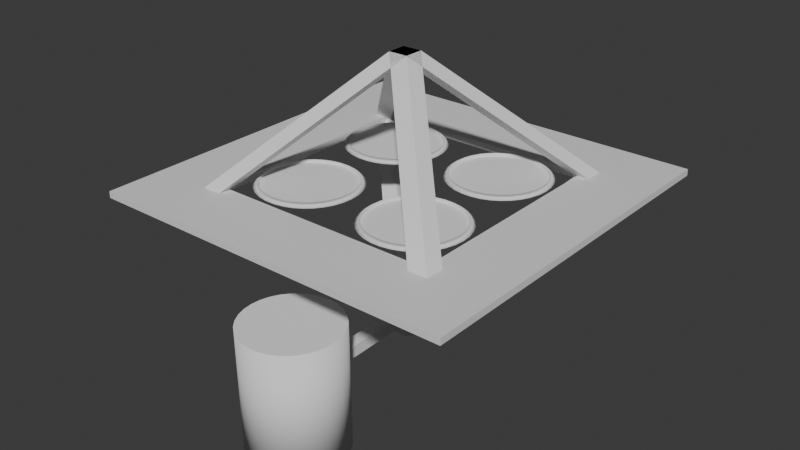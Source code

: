 # Source: square_drone.blend  (saved by Blender 4.5.88; exported with 4.5.12 LTS)
import bpy
from mathutils import Matrix  # noqa: F401  (used for matrix-valued properties, if any)

bpy.ops.wm.read_factory_settings(use_empty=True)
scene = bpy.context.scene
scene.name = 'Scene'

# ---- collections
col_collection = bpy.data.collections.new('Collection'); scene.collection.children.link(col_collection)
col_utils = bpy.data.collections.new('Utils'); scene.collection.children.link(col_utils)
col_utils.hide_render = True

# ---- materials (node trees are filled in below, after node groups)
mat_material = bpy.data.materials.new('Material')
mat_material.alpha_threshold = 0.0
mat_material.roughness = 0.5
mat_material.line_color = (0.0, 0.0, 0.0, 1.0)

# ---- node groups
ng_smooth_by_angle = bpy.data.node_groups.new('Smooth by Angle', 'GeometryNodeTree')
_s = ng_smooth_by_angle.interface.new_socket(name='Mesh', in_out='OUTPUT', socket_type='NodeSocketGeometry')
_s = ng_smooth_by_angle.interface.new_socket(name='Mesh', in_out='INPUT', socket_type='NodeSocketGeometry')
_s = ng_smooth_by_angle.interface.new_socket(name='Angle', in_out='INPUT', socket_type='NodeSocketFloat')
_s.subtype = 'ANGLE'
_s.default_value = 0.5236
_s.min_value = 0.0
_s.max_value = 3.142
_s.description = 'Maximum face angle for smooth edges'
_s = ng_smooth_by_angle.interface.new_socket(name='Ignore Sharpness', in_out='INPUT', socket_type='NodeSocketBool')
_s.force_non_field = True
ng_smooth_by_angle.description = 'Set the sharpness of mesh edges based on the angle between the neighboring faces'
ng_smooth_by_angle.is_modifier = True
_N = ng_smooth_by_angle.nodes; _L = ng_smooth_by_angle.links
n0 = _N.new('GeometryNodeSetShadeSmooth'); n0.name = 'Set Shade Smooth'; n0.location = (120, -80)
n0.domain = 'EDGE'
n1 = _N.new('GeometryNodeSetShadeSmooth'); n1.name = 'Set Shade Smooth.001'; n1.location = (300, -80)
n2 = _N.new('NodeGroupOutput'); n2.name = 'Group Output'; n2.location = (480, -80)
n3 = _N.new('GeometryNodeInputMeshEdgeAngle'); n3.name = 'Edge Angle'; n3.location = (-440, -240)
n4 = _N.new('NodeGroupInput'); n4.name = 'Group Input'; n4.location = (-80, -80)
n5 = _N.new('GeometryNodeInputEdgeSmooth'); n5.name = 'Is Edge Smooth'; n5.location = (-260, -120)
n6 = _N.new('GeometryNodeInputShadeSmooth'); n6.name = 'Is Shade Smooth'; n6.location = (-440, -397)
n7 = _N.new('FunctionNodeCompare'); n7.name = 'Compare'; n7.location = (-260, -260)
n7.operation = 'LESS_EQUAL'
n7.inputs[6].default_value = (0.0, 0.0, 0.0, 0.0)
n7.inputs[7].default_value = (0.0, 0.0, 0.0, 0.0)
n8 = _N.new('FunctionNodeBooleanMath'); n8.name = 'Boolean Math.001'; n8.location = (-80, -260)
n9 = _N.new('NodeGroupInput'); n9.name = 'Group Input.001'; n9.location = (-440, -329)
n10 = _N.new('NodeGroupInput'); n10.name = 'Group Input.002'; n10.location = (-259, -189)
n11 = _N.new('FunctionNodeBooleanMath'); n11.name = 'Boolean Math'; n11.location = (-80, -149)
n11.operation = 'OR'
n12 = _N.new('FunctionNodeBooleanMath'); n12.name = 'Boolean Math.002'; n12.location = (-260, -380)
n12.operation = 'OR'
n13 = _N.new('NodeGroupInput'); n13.name = 'Group Input.003'; n13.location = (-440, -460)
_L.new(n3.outputs[0], n7.inputs[0])
_L.new(n1.outputs[0], n2.inputs[0])
_L.new(n9.outputs[1], n7.inputs[1])
_L.new(n7.outputs[0], n8.inputs[0])
_L.new(n4.outputs[0], n0.inputs[0])
_L.new(n0.outputs[0], n1.inputs[0])
_L.new(n8.outputs[0], n0.inputs[2])
_L.new(n10.outputs[2], n11.inputs[1])
_L.new(n5.outputs[0], n11.inputs[0])
_L.new(n11.outputs[0], n0.inputs[1])
_L.new(n13.outputs[2], n12.inputs[1])
_L.new(n6.outputs[0], n12.inputs[0])
_L.new(n12.outputs[0], n8.inputs[1])
n2.is_active_output = True

# ---- material node trees
mat_material.use_nodes = True; mat_material.node_tree.nodes.clear()
_N = mat_material.node_tree.nodes; _L = mat_material.node_tree.links
n0 = _N.new('ShaderNodeOutputMaterial'); n0.name = 'Material Output'; n0.location = (200, 100)
n1 = _N.new('ShaderNodeBsdfPrincipled'); n1.name = 'Principled BSDF'; n1.location = (-200, 100)
n1.inputs[3].default_value = 1.45
_L.new(n1.outputs[0], n0.inputs[0])
n0.is_active_output = True

# ---- world
world_world = bpy.data.worlds.new('World'); scene.world = world_world
world_world.use_nodes = True; world_world.node_tree.nodes.clear()
_N = world_world.node_tree.nodes; _L = world_world.node_tree.links
n0 = _N.new('ShaderNodeOutputWorld'); n0.name = 'World Output'; n0.location = (200, 100)
n1 = _N.new('ShaderNodeBackground'); n1.name = 'Background'; n1.location = (-200, 100)
n1.inputs[0].default_value = (0.05088, 0.05088, 0.05088, 1.0)
_L.new(n1.outputs[0], n0.inputs[0])
n0.is_active_output = True
world_world.color = (0.05088, 0.05088, 0.05088)
world_world.sun_shadow_jitter_overblur = 0.0

# ---- meshes
me_cube = bpy.data.meshes.new('Cube')
me_cube.from_pydata([(-1.534, -1.534, -0.05652), (-1.534, -1.534, -0.003221), (-1.534, 1.534, -0.05652), (-1.534, 1.534, -0.003221), (1.534, -1.534, -0.05652), (1.534, -1.534, -0.003221), (1.534, 1.534, -0.05652), (1.534, 1.534, -0.003221)], [], [(0, 2, 6, 4), (3, 7, 6, 2), (7, 5, 4, 6), (5, 7, 3, 1), (1, 3, 2, 0), (5, 1, 0, 4)])
_uv = me_cube.uv_layers.new(name='UVMap')
_uv.uv.foreach_set('vector', [0.625, 0.5, 0.625, 0.75, 0.875, 0.75, 0.875, 0.5, 0.375, 0.75, 0.375, 1.0, 0.625, 1.0, 0.625, 0.75, 0.375, 0.0, 0.375, 0.25, 0.625, 0.25, 0.625, 0.0, 0.125, 0.5, 0.125, 0.75, 0.375, 0.75, 0.375, 0.5, 0.375, 0.5, 0.375, 0.75, 0.625, 0.75, 0.625, 0.5, 0.375, 0.25, 0.375, 0.5, 0.625, 0.5, 0.625, 0.25])
me_cube.materials.append(mat_material)
me_cube.use_mirror_vertex_groups = False
me_cube.update()
me_cube_001 = bpy.data.meshes.new('Cube.001')
me_cube_001.from_pydata([(0.9206, 0.9206, -0.03509), (-0.07936, -0.07936, 1.0), (0.9206, 1.079, -0.03509), (-0.07936, 0.07936, 1.0), (1.079, 0.9206, -0.03509), (0.07936, -0.07936, 1.0), (1.079, 1.079, -0.03509), (0.07936, 0.07936, 1.0)], [], [(0, 1, 3, 2), (2, 3, 7, 6), (6, 7, 5, 4), (4, 5, 1, 0), (2, 6, 4, 0), (7, 3, 1, 5)])
_uv = me_cube_001.uv_layers.new(name='UVMap')
_uv.uv.foreach_set('vector', [0.375, 0.0, 0.625, 0.0, 0.625, 0.25, 0.375, 0.25, 0.375, 0.25, 0.625, 0.25, 0.625, 0.5, 0.375, 0.5, 0.375, 0.5, 0.625, 0.5, 0.625, 0.75, 0.375, 0.75, 0.375, 0.75, 0.625, 0.75, 0.625, 1.0, 0.375, 1.0, 0.125, 0.5, 0.375, 0.5, 0.375, 0.75, 0.125, 0.75, 0.625, 0.5, 0.875, 0.5, 0.875, 0.75, 0.625, 0.75])
me_cube_001.update()
me_cylinder = bpy.data.meshes.new('Cylinder')
me_cylinder.from_pydata([(-6.987e-09, 0.1691, -0.1028), (-1.7e-08, 0.1691, 0.1028), (0.033, 0.1659, -0.1028), (0.033, 0.1659, 0.1028), (0.06472, 0.1563, -0.1028), (0.06472, 0.1563, 0.1028), (0.09396, 0.1406, -0.1028), (0.09396, 0.1406, 0.1028), (0.1196, 0.1196, -0.1028), (0.1196, 0.1196, 0.1028), (0.1406, 0.09396, -0.1028), (0.1406, 0.09396, 0.1028), (0.1563, 0.06472, -0.1028), (0.1563, 0.06472, 0.1028), (0.1659, 0.033, -0.1028), (0.1659, 0.033, 0.1028), (0.1691, 1.548e-09, -0.1028), (0.1691, 1.548e-09, 0.1028), (0.1659, -0.033, -0.1028), (0.1659, -0.033, 0.1028), (0.1563, -0.06472, -0.1028), (0.1563, -0.06472, 0.1028), (0.1406, -0.09396, -0.1028), (0.1406, -0.09396, 0.1028), (0.1196, -0.1196, -0.1028), (0.1196, -0.1196, 0.1028), (0.09396, -0.1406, -0.1028), (0.09396, -0.1406, 0.1028), (0.06472, -0.1563, -0.1028), (0.06472, -0.1563, 0.1028), (0.033, -0.1659, -0.1028), (0.033, -0.1659, 0.1028), (-6.987e-09, -0.1691, -0.1028), (-1.7e-08, -0.1691, 0.1028), (-0.033, -0.1659, -0.1028), (-0.033, -0.1659, 0.1028), (-0.06472, -0.1563, -0.1028), (-0.06472, -0.1563, 0.1028), (-0.09396, -0.1406, -0.1028), (-0.09396, -0.1406, 0.1028), (-0.1196, -0.1196, -0.1028), (-0.1196, -0.1196, 0.1028), (-0.1406, -0.09396, -0.1028), (-0.1406, -0.09396, 0.1028), (-0.1563, -0.06472, -0.1028), (-0.1563, -0.06472, 0.1028), (-0.1659, -0.033, -0.1028), (-0.1659, -0.033, 0.1028), (-0.1691, 1.548e-09, -0.1028), (-0.1691, 1.548e-09, 0.1028), (-0.1659, 0.033, -0.1028), (-0.1659, 0.033, 0.1028), (-0.1563, 0.06472, -0.1028), (-0.1563, 0.06472, 0.1028), (-0.1406, 0.09396, -0.1028), (-0.1406, 0.09396, 0.1028), (-0.1196, 0.1196, -0.1028), (-0.1196, 0.1196, 0.1028), (-0.09396, 0.1406, -0.1028), (-0.09396, 0.1406, 0.1028), (-0.06472, 0.1563, -0.1028), (-0.06472, 0.1563, 0.1028), (-0.033, 0.1659, -0.1028), (-0.033, 0.1659, 0.1028)], [], [(0, 1, 3, 2), (2, 3, 5, 4), (4, 5, 7, 6), (6, 7, 9, 8), (8, 9, 11, 10), (10, 11, 13, 12), (12, 13, 15, 14), (14, 15, 17, 16), (16, 17, 19, 18), (18, 19, 21, 20), (20, 21, 23, 22), (22, 23, 25, 24), (24, 25, 27, 26), (26, 27, 29, 28), (28, 29, 31, 30), (30, 31, 33, 32), (32, 33, 35, 34), (34, 35, 37, 36), (36, 37, 39, 38), (38, 39, 41, 40), (40, 41, 43, 42), (42, 43, 45, 44), (44, 45, 47, 46), (46, 47, 49, 48), (48, 49, 51, 50), (50, 51, 53, 52), (52, 53, 55, 54), (54, 55, 57, 56), (56, 57, 59, 58), (58, 59, 61, 60), (3, 1, 63, 61, 59, 57, 55, 53, 51, 49, 47, 45, 43, 41, 39, 37, 35, 33, 31, 29, 27, 25, 23, 21, 19, 17, 15, 13, 11, 9, 7, 5), (60, 61, 63, 62), (62, 63, 1, 0), (0, 2, 4, 6, 8, 10, 12, 14, 16, 18, 20, 22, 24, 26, 28, 30, 32, 34, 36, 38, 40, 42, 44, 46, 48, 50, 52, 54, 56, 58, 60, 62)])
_uv = me_cylinder.uv_layers.new(name='UVMap')
_uv.uv.foreach_set('vector', [1.0, 0.5, 1.0, 1.0, 0.9688, 1.0, 0.9688, 0.5, 0.9688, 0.5, 0.9688, 1.0, 0.9375, 1.0, 0.9375, 0.5, 0.9375, 0.5, 0.9375, 1.0, 0.9062, 1.0, 0.9062, 0.5, 0.9062, 0.5, 0.9062, 1.0, 0.875, 1.0, 0.875, 0.5, 0.875, 0.5, 0.875, 1.0, 0.8438, 1.0, 0.8438, 0.5, 0.8438, 0.5, 0.8438, 1.0, 0.8125, 1.0, 0.8125, 0.5, 0.8125, 0.5, 0.8125, 1.0, 0.7812, 1.0, 0.7812, 0.5, 0.7812, 0.5, 0.7812, 1.0, 0.75, 1.0, 0.75, 0.5, 0.75, 0.5, 0.75, 1.0, 0.7188, 1.0, 0.7188, 0.5, 0.7188, 0.5, 0.7188, 1.0, 0.6875, 1.0, 0.6875, 0.5, 0.6875, 0.5, 0.6875, 1.0, 0.6562, 1.0, 0.6562, 0.5, 0.6562, 0.5, 0.6562, 1.0, 0.625, 1.0, 0.625, 0.5, 0.625, 0.5, 0.625, 1.0, 0.5938, 1.0, 0.5938, 0.5, 0.5938, 0.5, 0.5938, 1.0, 0.5625, 1.0, 0.5625, 0.5, 0.5625, 0.5, 0.5625, 1.0, 0.5312, 1.0, 0.5312, 0.5, 0.5312, 0.5, 0.5312, 1.0, 0.5, 1.0, 0.5, 0.5, 0.5, 0.5, 0.5, 1.0, 0.4688, 1.0, 0.4688, 0.5, 0.4688, 0.5, 0.4688, 1.0, 0.4375, 1.0, 0.4375, 0.5, 0.4375, 0.5, 0.4375, 1.0, 0.4062, 1.0, 0.4062, 0.5, 0.4062, 0.5, 0.4062, 1.0, 0.375, 1.0, 0.375, 0.5, 0.375, 0.5, 0.375, 1.0, 0.3438, 1.0, 0.3438, 0.5, 0.3438, 0.5, 0.3438, 1.0, 0.3125, 1.0, 0.3125, 0.5, 0.3125, 0.5, 0.3125, 1.0, 0.2812, 1.0, 0.2812, 0.5, 0.2812, 0.5, 0.2812, 1.0, 0.25, 1.0, 0.25, 0.5, 0.25, 0.5, 0.25, 1.0, 0.2188, 1.0, 0.2188, 0.5, 0.2188, 0.5, 0.2188, 1.0, 0.1875, 1.0, 0.1875, 0.5, 0.1875, 0.5, 0.1875, 1.0, 0.1562, 1.0, 0.1562, 0.5, 0.1562, 0.5, 0.1562, 1.0, 0.125, 1.0, 0.125, 0.5, 0.125, 0.5, 0.125, 1.0, 0.09375, 1.0, 0.09375, 0.5, 0.09375, 0.5, 0.09375, 1.0, 0.0625, 1.0, 0.0625, 0.5, 0.2968, 0.4854, 0.25, 0.49, 0.2032, 0.4854, 0.1582, 0.4717, 0.1167, 0.4496, 0.08029, 0.4197, 0.05045, 0.3833, 0.02827, 0.3418, 0.01461, 0.2968, 0.01, 0.25, 0.01461, 0.2032, 0.02827, 0.1582, 0.05045, 0.1167, 0.08029, 0.08029, 0.1167, 0.05045, 0.1582, 0.02827, 0.2032, 0.01461, 0.25, 0.01, 0.2968, 0.01461, 0.3418, 0.02827, 0.3833, 0.05045, 0.4197, 0.08029, 0.4496, 0.1167, 0.4717, 0.1582, 0.4854, 0.2032, 0.49, 0.25, 0.4854, 0.2968, 0.4717, 0.3418, 0.4496, 0.3833, 0.4197, 0.4197, 0.3833, 0.4496, 0.3418, 0.4717, 0.0625, 0.5, 0.0625, 1.0, 0.03125, 1.0, 0.03125, 0.5, 0.03125, 0.5, 0.03125, 1.0, 0.0, 1.0, 0.0, 0.5, 0.75, 0.49, 0.7968, 0.4854, 0.8418, 0.4717, 0.8833, 0.4496, 0.9197, 0.4197, 0.9496, 0.3833, 0.9717, 0.3418, 0.9854, 0.2968, 0.99, 0.25, 0.9854, 0.2032, 0.9717, 0.1582, 0.9496, 0.1167, 0.9197, 0.08029, 0.8833, 0.05045, 0.8418, 0.02827, 0.7968, 0.01461, 0.75, 0.01, 0.7032, 0.01461, 0.6582, 0.02827, 0.6167, 0.05045, 0.5803, 0.08029, 0.5504, 0.1167, 0.5283, 0.1582, 0.5146, 0.2032, 0.51, 0.25, 0.5146, 0.2968, 0.5283, 0.3418, 0.5504, 0.3833, 0.5803, 0.4197, 0.6167, 0.4496, 0.6582, 0.4717, 0.7032, 0.4854])
me_cylinder.update()
me_cube_003 = bpy.data.meshes.new('Cube.003')
me_cube_003.from_pydata([(-0.05021, -0.05021, 0.0), (-0.05021, -0.05021, 0.944), (-0.05021, 0.05021, 0.0), (-0.05021, 0.05021, 0.944), (0.05021, -0.05021, 0.0), (0.05021, -0.05021, 0.944), (0.05021, 0.05021, 0.0), (0.05021, 0.05021, 0.944)], [], [(0, 1, 3, 2), (2, 3, 7, 6), (6, 7, 5, 4), (4, 5, 1, 0), (2, 6, 4, 0), (7, 3, 1, 5)])
_uv = me_cube_003.uv_layers.new(name='UVMap')
_uv.uv.foreach_set('vector', [0.375, 0.0, 0.625, 0.0, 0.625, 0.25, 0.375, 0.25, 0.375, 0.25, 0.625, 0.25, 0.625, 0.5, 0.375, 0.5, 0.375, 0.5, 0.625, 0.5, 0.625, 0.75, 0.375, 0.75, 0.375, 0.75, 0.625, 0.75, 0.625, 1.0, 0.375, 1.0, 0.125, 0.5, 0.375, 0.5, 0.375, 0.75, 0.125, 0.75, 0.625, 0.5, 0.875, 0.5, 0.875, 0.75, 0.625, 0.75])
me_cube_003.update()
me_cylinder_001 = bpy.data.meshes.new('Cylinder.001')
me_cylinder_001.from_pydata([(-2.783e-09, 0.5247, 0.4023), (-2.783e-09, -0.5247, 0.4023), (0.07848, 0.5247, 0.3946), (0.07848, -0.5247, 0.3946), (0.154, 0.5247, 0.3717), (0.154, -0.5247, 0.3717), (0.2235, 0.5247, 0.3345), (0.2235, -0.5247, 0.3345), (0.2845, 0.5247, 0.2845), (0.2845, -0.5247, 0.2845), (0.3345, 0.5247, 0.2235), (0.3345, -0.5247, 0.2235), (0.3717, 0.5247, 0.154), (0.3717, -0.5247, 0.154), (0.3946, 0.5247, 0.07848), (0.3946, -0.5247, 0.07848), (0.4023, 0.5247, 5.01e-09), (0.4023, -0.5247, 5.01e-09), (0.3946, 0.5247, -0.07848), (0.3946, -0.5247, -0.07848), (0.3717, 0.5247, -0.154), (0.3717, -0.5247, -0.154), (0.3345, 0.5247, -0.2235), (0.3345, -0.5247, -0.2235), (0.2845, 0.5247, -0.2845), (0.2845, -0.5247, -0.2845), (0.2235, 0.5247, -0.3345), (0.2235, -0.5247, -0.3345), (0.154, 0.5247, -0.3717), (0.154, -0.5247, -0.3717), (0.07848, 0.5247, -0.3946), (0.07848, -0.5247, -0.3946), (-2.783e-09, 0.5247, -0.4023), (-2.783e-09, -0.5247, -0.4023), (-0.07848, 0.5247, -0.3946), (-0.07848, -0.5247, -0.3946), (-0.154, 0.5247, -0.3717), (-0.154, -0.5247, -0.3717), (-0.2235, 0.5247, -0.3345), (-0.2235, -0.5247, -0.3345), (-0.2845, 0.5247, -0.2845), (-0.2845, -0.5247, -0.2845), (-0.3345, 0.5247, -0.2235), (-0.3345, -0.5247, -0.2235), (-0.3717, 0.5247, -0.154), (-0.3717, -0.5247, -0.154), (-0.3946, 0.5247, -0.07848), (-0.3946, -0.5247, -0.07848), (-0.4023, 0.5247, 5.01e-09), (-0.4023, -0.5247, 5.01e-09), (-0.3946, 0.5247, 0.07848), (-0.3946, -0.5247, 0.07848), (-0.3717, 0.5247, 0.154), (-0.3717, -0.5247, 0.154), (-0.3345, 0.5247, 0.2235), (-0.3345, -0.5247, 0.2235), (-0.2845, 0.5247, 0.2845), (-0.2845, -0.5247, 0.2845), (-0.2235, 0.5247, 0.3345), (-0.2235, -0.5247, 0.3345), (-0.154, 0.5247, 0.3717), (-0.154, -0.5247, 0.3717), (-0.07848, 0.5247, 0.3946), (-0.07848, -0.5247, 0.3946)], [], [(0, 1, 3, 2), (2, 3, 5, 4), (4, 5, 7, 6), (6, 7, 9, 8), (8, 9, 11, 10), (10, 11, 13, 12), (12, 13, 15, 14), (14, 15, 17, 16), (16, 17, 19, 18), (18, 19, 21, 20), (20, 21, 23, 22), (22, 23, 25, 24), (24, 25, 27, 26), (26, 27, 29, 28), (28, 29, 31, 30), (30, 31, 33, 32), (32, 33, 35, 34), (34, 35, 37, 36), (36, 37, 39, 38), (38, 39, 41, 40), (40, 41, 43, 42), (42, 43, 45, 44), (44, 45, 47, 46), (46, 47, 49, 48), (48, 49, 51, 50), (50, 51, 53, 52), (52, 53, 55, 54), (54, 55, 57, 56), (56, 57, 59, 58), (58, 59, 61, 60), (3, 1, 63, 61, 59, 57, 55, 53, 51, 49, 47, 45, 43, 41, 39, 37, 35, 33, 31, 29, 27, 25, 23, 21, 19, 17, 15, 13, 11, 9, 7, 5), (60, 61, 63, 62), (62, 63, 1, 0), (0, 2, 4, 6, 8, 10, 12, 14, 16, 18, 20, 22, 24, 26, 28, 30, 32, 34, 36, 38, 40, 42, 44, 46, 48, 50, 52, 54, 56, 58, 60, 62)])
me_cylinder_001.polygons.foreach_set('use_smooth', [1, 1, 1, 1, 1, 1, 1, 1, 1, 1, 1, 1, 1, 1, 1, 1, 1, 1, 1, 1, 1, 1, 1, 1, 1, 1, 1, 1, 1, 1, 0, 1, 1, 0])
_uv = me_cylinder_001.uv_layers.new(name='UVMap')
_uv.uv.foreach_set('vector', [1.0, 0.5, 1.0, 1.0, 0.9688, 1.0, 0.9688, 0.5, 0.9688, 0.5, 0.9688, 1.0, 0.9375, 1.0, 0.9375, 0.5, 0.9375, 0.5, 0.9375, 1.0, 0.9062, 1.0, 0.9062, 0.5, 0.9062, 0.5, 0.9062, 1.0, 0.875, 1.0, 0.875, 0.5, 0.875, 0.5, 0.875, 1.0, 0.8438, 1.0, 0.8438, 0.5, 0.8438, 0.5, 0.8438, 1.0, 0.8125, 1.0, 0.8125, 0.5, 0.8125, 0.5, 0.8125, 1.0, 0.7812, 1.0, 0.7812, 0.5, 0.7812, 0.5, 0.7812, 1.0, 0.75, 1.0, 0.75, 0.5, 0.75, 0.5, 0.75, 1.0, 0.7188, 1.0, 0.7188, 0.5, 0.7188, 0.5, 0.7188, 1.0, 0.6875, 1.0, 0.6875, 0.5, 0.6875, 0.5, 0.6875, 1.0, 0.6562, 1.0, 0.6562, 0.5, 0.6562, 0.5, 0.6562, 1.0, 0.625, 1.0, 0.625, 0.5, 0.625, 0.5, 0.625, 1.0, 0.5938, 1.0, 0.5938, 0.5, 0.5938, 0.5, 0.5938, 1.0, 0.5625, 1.0, 0.5625, 0.5, 0.5625, 0.5, 0.5625, 1.0, 0.5312, 1.0, 0.5312, 0.5, 0.5312, 0.5, 0.5312, 1.0, 0.5, 1.0, 0.5, 0.5, 0.5, 0.5, 0.5, 1.0, 0.4688, 1.0, 0.4688, 0.5, 0.4688, 0.5, 0.4688, 1.0, 0.4375, 1.0, 0.4375, 0.5, 0.4375, 0.5, 0.4375, 1.0, 0.4062, 1.0, 0.4062, 0.5, 0.4062, 0.5, 0.4062, 1.0, 0.375, 1.0, 0.375, 0.5, 0.375, 0.5, 0.375, 1.0, 0.3438, 1.0, 0.3438, 0.5, 0.3438, 0.5, 0.3438, 1.0, 0.3125, 1.0, 0.3125, 0.5, 0.3125, 0.5, 0.3125, 1.0, 0.2812, 1.0, 0.2812, 0.5, 0.2812, 0.5, 0.2812, 1.0, 0.25, 1.0, 0.25, 0.5, 0.25, 0.5, 0.25, 1.0, 0.2188, 1.0, 0.2188, 0.5, 0.2188, 0.5, 0.2188, 1.0, 0.1875, 1.0, 0.1875, 0.5, 0.1875, 0.5, 0.1875, 1.0, 0.1562, 1.0, 0.1562, 0.5, 0.1562, 0.5, 0.1562, 1.0, 0.125, 1.0, 0.125, 0.5, 0.125, 0.5, 0.125, 1.0, 0.09375, 1.0, 0.09375, 0.5, 0.09375, 0.5, 0.09375, 1.0, 0.0625, 1.0, 0.0625, 0.5, 0.2968, 0.4854, 0.25, 0.49, 0.2032, 0.4854, 0.1582, 0.4717, 0.1167, 0.4496, 0.08029, 0.4197, 0.05045, 0.3833, 0.02827, 0.3418, 0.01461, 0.2968, 0.01, 0.25, 0.01461, 0.2032, 0.02827, 0.1582, 0.05045, 0.1167, 0.08029, 0.08029, 0.1167, 0.05045, 0.1582, 0.02827, 0.2032, 0.01461, 0.25, 0.01, 0.2968, 0.01461, 0.3418, 0.02827, 0.3833, 0.05045, 0.4197, 0.08029, 0.4496, 0.1167, 0.4717, 0.1582, 0.4854, 0.2032, 0.49, 0.25, 0.4854, 0.2968, 0.4717, 0.3418, 0.4496, 0.3833, 0.4197, 0.4197, 0.3833, 0.4496, 0.3418, 0.4717, 0.0625, 0.5, 0.0625, 1.0, 0.03125, 1.0, 0.03125, 0.5, 0.03125, 0.5, 0.03125, 1.0, 0.0, 1.0, 0.0, 0.5, 0.75, 0.49, 0.7968, 0.4854, 0.8418, 0.4717, 0.8833, 0.4496, 0.9197, 0.4197, 0.9496, 0.3833, 0.9717, 0.3418, 0.9854, 0.2968, 0.99, 0.25, 0.9854, 0.2032, 0.9717, 0.1582, 0.9496, 0.1167, 0.9197, 0.08029, 0.8833, 0.05045, 0.8418, 0.02827, 0.7968, 0.01461, 0.75, 0.01, 0.7032, 0.01461, 0.6582, 0.02827, 0.6167, 0.05045, 0.5803, 0.08029, 0.5504, 0.1167, 0.5283, 0.1582, 0.5146, 0.2032, 0.51, 0.25, 0.5146, 0.2968, 0.5283, 0.3418, 0.5504, 0.3833, 0.5803, 0.4197, 0.6167, 0.4496, 0.6582, 0.4717, 0.7032, 0.4854])
me_cylinder_001.update()
me_torus = bpy.data.meshes.new('Torus')
me_torus.from_pydata([(0.4207, -2.98e-08, 1.269e-10), (0.3804, -2.98e-08, 0.02598), (0.3804, -2.98e-08, -0.02598), (0.4135, 0.0773, 1.269e-10), (0.3739, 0.0699, 0.02598), (0.3739, 0.0699, -0.02598), (0.3923, 0.152, 1.269e-10), (0.3547, 0.1374, 0.02598), (0.3547, 0.1374, -0.02598), (0.3577, 0.2215, 1.269e-10), (0.3234, 0.2003, 0.02598), (0.3234, 0.2003, -0.02598), (0.3109, 0.2834, 1.269e-10), (0.2811, 0.2563, 0.02598), (0.2811, 0.2563, -0.02598), (0.2535, 0.3357, 1.269e-10), (0.2292, 0.3036, 0.02598), (0.2292, 0.3036, -0.02598), (0.1875, 0.3766, 1.269e-10), (0.1696, 0.3405, 0.02598), (0.1696, 0.3405, -0.02598), (0.1151, 0.4046, 1.269e-10), (0.1041, 0.3659, 0.02598), (0.1041, 0.3659, -0.02598), (0.03881, 0.4189, 1.269e-10), (0.0351, 0.3788, 0.02598), (0.0351, 0.3788, -0.02598), (-0.03881, 0.4189, 1.269e-10), (-0.0351, 0.3788, 0.02598), (-0.0351, 0.3788, -0.02598), (-0.1151, 0.4046, 1.269e-10), (-0.1041, 0.3659, 0.02598), (-0.1041, 0.3659, -0.02598), (-0.1875, 0.3766, 1.269e-10), (-0.1696, 0.3405, 0.02598), (-0.1696, 0.3405, -0.02598), (-0.2535, 0.3357, 1.269e-10), (-0.2292, 0.3036, 0.02598), (-0.2292, 0.3036, -0.02598), (-0.3109, 0.2834, 1.269e-10), (-0.2811, 0.2563, 0.02598), (-0.2811, 0.2563, -0.02598), (-0.3577, 0.2215, 1.269e-10), (-0.3234, 0.2003, 0.02598), (-0.3234, 0.2003, -0.02598), (-0.3923, 0.152, 1.269e-10), (-0.3547, 0.1374, 0.02598), (-0.3547, 0.1374, -0.02598), (-0.4135, 0.0773, 1.269e-10), (-0.3739, 0.0699, 0.02598), (-0.3739, 0.0699, -0.02598), (-0.4207, 0.0, 1.269e-10), (-0.3804, 0.0, 0.02598), (-0.3804, 0.0, -0.02598), (-0.4135, -0.0773, 1.269e-10), (-0.3739, -0.0699, 0.02598), (-0.3739, -0.0699, -0.02598), (-0.3923, -0.152, 1.269e-10), (-0.3547, -0.1374, 0.02598), (-0.3547, -0.1374, -0.02598), (-0.3577, -0.2215, 1.269e-10), (-0.3234, -0.2003, 0.02598), (-0.3234, -0.2003, -0.02598), (-0.3109, -0.2834, 1.269e-10), (-0.2811, -0.2563, 0.02598), (-0.2811, -0.2563, -0.02598), (-0.2535, -0.3357, 1.269e-10), (-0.2292, -0.3036, 0.02598), (-0.2292, -0.3036, -0.02598), (-0.1875, -0.3766, 1.269e-10), (-0.1696, -0.3405, 0.02598), (-0.1696, -0.3405, -0.02598), (-0.1151, -0.4046, 1.269e-10), (-0.1041, -0.3659, 0.02598), (-0.1041, -0.3659, -0.02598), (-0.03881, -0.4189, 1.269e-10), (-0.0351, -0.3788, 0.02598), (-0.0351, -0.3788, -0.02598), (0.03881, -0.4189, 1.269e-10), (0.0351, -0.3788, 0.02598), (0.0351, -0.3788, -0.02598), (0.1151, -0.4046, 1.269e-10), (0.1041, -0.3659, 0.02598), (0.1041, -0.3659, -0.02598), (0.1875, -0.3766, 1.269e-10), (0.1696, -0.3405, 0.02598), (0.1696, -0.3405, -0.02598), (0.2535, -0.3357, 1.269e-10), (0.2292, -0.3036, 0.02598), (0.2292, -0.3036, -0.02598), (0.3109, -0.2834, 1.269e-10), (0.2811, -0.2563, 0.02598), (0.2811, -0.2563, -0.02598), (0.3577, -0.2215, 1.269e-10), (0.3234, -0.2003, 0.02598), (0.3234, -0.2003, -0.02598), (0.3923, -0.152, 1.269e-10), (0.3547, -0.1374, 0.02598), (0.3547, -0.1374, -0.02598), (0.4135, -0.0773, 1.269e-10), (0.3739, -0.0699, 0.02598), (0.3739, -0.0699, -0.02598)], [], [(0, 3, 4, 1), (1, 4, 5, 2), (2, 5, 3, 0), (3, 6, 7, 4), (4, 7, 8, 5), (5, 8, 6, 3), (6, 9, 10, 7), (7, 10, 11, 8), (8, 11, 9, 6), (9, 12, 13, 10), (10, 13, 14, 11), (11, 14, 12, 9), (12, 15, 16, 13), (13, 16, 17, 14), (14, 17, 15, 12), (15, 18, 19, 16), (16, 19, 20, 17), (17, 20, 18, 15), (18, 21, 22, 19), (19, 22, 23, 20), (20, 23, 21, 18), (21, 24, 25, 22), (22, 25, 26, 23), (23, 26, 24, 21), (24, 27, 28, 25), (25, 28, 29, 26), (26, 29, 27, 24), (27, 30, 31, 28), (28, 31, 32, 29), (29, 32, 30, 27), (30, 33, 34, 31), (31, 34, 35, 32), (32, 35, 33, 30), (33, 36, 37, 34), (34, 37, 38, 35), (35, 38, 36, 33), (36, 39, 40, 37), (37, 40, 41, 38), (38, 41, 39, 36), (39, 42, 43, 40), (40, 43, 44, 41), (41, 44, 42, 39), (42, 45, 46, 43), (43, 46, 47, 44), (44, 47, 45, 42), (45, 48, 49, 46), (46, 49, 50, 47), (47, 50, 48, 45), (48, 51, 52, 49), (49, 52, 53, 50), (50, 53, 51, 48), (51, 54, 55, 52), (52, 55, 56, 53), (53, 56, 54, 51), (54, 57, 58, 55), (55, 58, 59, 56), (56, 59, 57, 54), (57, 60, 61, 58), (58, 61, 62, 59), (59, 62, 60, 57), (60, 63, 64, 61), (61, 64, 65, 62), (62, 65, 63, 60), (63, 66, 67, 64), (64, 67, 68, 65), (65, 68, 66, 63), (66, 69, 70, 67), (67, 70, 71, 68), (68, 71, 69, 66), (69, 72, 73, 70), (70, 73, 74, 71), (71, 74, 72, 69), (72, 75, 76, 73), (73, 76, 77, 74), (74, 77, 75, 72), (75, 78, 79, 76), (76, 79, 80, 77), (77, 80, 78, 75), (78, 81, 82, 79), (79, 82, 83, 80), (80, 83, 81, 78), (81, 84, 85, 82), (82, 85, 86, 83), (83, 86, 84, 81), (84, 87, 88, 85), (85, 88, 89, 86), (86, 89, 87, 84), (87, 90, 91, 88), (88, 91, 92, 89), (89, 92, 90, 87), (90, 93, 94, 91), (91, 94, 95, 92), (92, 95, 93, 90), (93, 96, 97, 94), (94, 97, 98, 95), (95, 98, 96, 93), (96, 99, 100, 97), (97, 100, 101, 98), (98, 101, 99, 96), (99, 0, 1, 100), (100, 1, 2, 101), (101, 2, 0, 99)])
me_torus.polygons.foreach_set('use_smooth', [True] * 102)
_uv = me_torus.uv_layers.new(name='UVMap')
_uv.uv.foreach_set('vector', [0.5, 0.6667, 0.5294, 0.6667, 0.5294, 1.0, 0.5, 1.0, 0.5, 0.0, 0.5294, 0.0, 0.5294, 0.3333, 0.5, 0.3333, 0.5, 0.3333, 0.5294, 0.3333, 0.5294, 0.6667, 0.5, 0.6667, 0.5294, 0.6667, 0.5588, 0.6667, 0.5588, 1.0, 0.5294, 1.0, 0.5294, 0.0, 0.5588, 0.0, 0.5588, 0.3333, 0.5294, 0.3333, 0.5294, 0.3333, 0.5588, 0.3333, 0.5588, 0.6667, 0.5294, 0.6667, 0.5588, 0.6667, 0.5882, 0.6667, 0.5882, 1.0, 0.5588, 1.0, 0.5588, 0.0, 0.5882, 0.0, 0.5882, 0.3333, 0.5588, 0.3333, 0.5588, 0.3333, 0.5882, 0.3333, 0.5882, 0.6667, 0.5588, 0.6667, 0.5882, 0.6667, 0.6176, 0.6667, 0.6176, 1.0, 0.5882, 1.0, 0.5882, 0.0, 0.6176, 0.0, 0.6176, 0.3333, 0.5882, 0.3333, 0.5882, 0.3333, 0.6176, 0.3333, 0.6176, 0.6667, 0.5882, 0.6667, 0.6176, 0.6667, 0.6471, 0.6667, 0.6471, 1.0, 0.6176, 1.0, 0.6176, 0.0, 0.6471, 0.0, 0.6471, 0.3333, 0.6176, 0.3333, 0.6176, 0.3333, 0.6471, 0.3333, 0.6471, 0.6667, 0.6176, 0.6667, 0.6471, 0.6667, 0.6765, 0.6667, 0.6765, 1.0, 0.6471, 1.0, 0.6471, 0.0, 0.6765, 0.0, 0.6765, 0.3333, 0.6471, 0.3333, 0.6471, 0.3333, 0.6765, 0.3333, 0.6765, 0.6667, 0.6471, 0.6667, 0.6765, 0.6667, 0.7059, 0.6667, 0.7059, 1.0, 0.6765, 1.0, 0.6765, 0.0, 0.7059, 0.0, 0.7059, 0.3333, 0.6765, 0.3333, 0.6765, 0.3333, 0.7059, 0.3333, 0.7059, 0.6667, 0.6765, 0.6667, 0.7059, 0.6667, 0.7353, 0.6667, 0.7353, 1.0, 0.7059, 1.0, 0.7059, 0.0, 0.7353, 0.0, 0.7353, 0.3333, 0.7059, 0.3333, 0.7059, 0.3333, 0.7353, 0.3333, 0.7353, 0.6667, 0.7059, 0.6667, 0.7353, 0.6667, 0.7647, 0.6667, 0.7647, 1.0, 0.7353, 1.0, 0.7353, 0.0, 0.7647, 0.0, 0.7647, 0.3333, 0.7353, 0.3333, 0.7353, 0.3333, 0.7647, 0.3333, 0.7647, 0.6667, 0.7353, 0.6667, 0.7647, 0.6667, 0.7941, 0.6667, 0.7941, 1.0, 0.7647, 1.0, 0.7647, 0.0, 0.7941, 0.0, 0.7941, 0.3333, 0.7647, 0.3333, 0.7647, 0.3333, 0.7941, 0.3333, 0.7941, 0.6667, 0.7647, 0.6667, 0.7941, 0.6667, 0.8235, 0.6667, 0.8235, 1.0, 0.7941, 1.0, 0.7941, 0.0, 0.8235, 0.0, 0.8235, 0.3333, 0.7941, 0.3333, 0.7941, 0.3333, 0.8235, 0.3333, 0.8235, 0.6667, 0.7941, 0.6667, 0.8235, 0.6667, 0.8529, 0.6667, 0.8529, 1.0, 0.8235, 1.0, 0.8235, 0.0, 0.8529, 0.0, 0.8529, 0.3333, 0.8235, 0.3333, 0.8235, 0.3333, 0.8529, 0.3333, 0.8529, 0.6667, 0.8235, 0.6667, 0.8529, 0.6667, 0.8824, 0.6667, 0.8824, 1.0, 0.8529, 1.0, 0.8529, 0.0, 0.8824, 0.0, 0.8824, 0.3333, 0.8529, 0.3333, 0.8529, 0.3333, 0.8824, 0.3333, 0.8824, 0.6667, 0.8529, 0.6667, 0.8824, 0.6667, 0.9118, 0.6667, 0.9118, 1.0, 0.8824, 1.0, 0.8824, 0.0, 0.9118, 0.0, 0.9118, 0.3333, 0.8824, 0.3333, 0.8824, 0.3333, 0.9118, 0.3333, 0.9118, 0.6667, 0.8824, 0.6667, 0.9118, 0.6667, 0.9412, 0.6667, 0.9412, 1.0, 0.9118, 1.0, 0.9118, 0.0, 0.9412, 0.0, 0.9412, 0.3333, 0.9118, 0.3333, 0.9118, 0.3333, 0.9412, 0.3333, 0.9412, 0.6667, 0.9118, 0.6667, 0.9412, 0.6667, 0.9706, 0.6667, 0.9706, 1.0, 0.9412, 1.0, 0.9412, 0.0, 0.9706, 0.0, 0.9706, 0.3333, 0.9412, 0.3333, 0.9412, 0.3333, 0.9706, 0.3333, 0.9706, 0.6667, 0.9412, 0.6667, 0.9706, 0.6667, 1.0, 0.6667, 1.0, 1.0, 0.9706, 1.0, 0.9706, 0.0, 1.0, 0.0, 1.0, 0.3333, 0.9706, 0.3333, 0.9706, 0.3333, 1.0, 0.3333, 1.0, 0.6667, 0.9706, 0.6667, 0.0, 0.6667, 0.02941, 0.6667, 0.02941, 1.0, 0.0, 1.0, 0.0, 0.0, 0.02941, 0.0, 0.02941, 0.3333, 0.0, 0.3333, 0.0, 0.3333, 0.02941, 0.3333, 0.02941, 0.6667, 0.0, 0.6667, 0.02941, 0.6667, 0.05882, 0.6667, 0.05882, 1.0, 0.02941, 1.0, 0.02941, 0.0, 0.05882, 0.0, 0.05882, 0.3333, 0.02941, 0.3333, 0.02941, 0.3333, 0.05882, 0.3333, 0.05882, 0.6667, 0.02941, 0.6667, 0.05882, 0.6667, 0.08824, 0.6667, 0.08824, 1.0, 0.05882, 1.0, 0.05882, 0.0, 0.08824, 0.0, 0.08824, 0.3333, 0.05882, 0.3333, 0.05882, 0.3333, 0.08824, 0.3333, 0.08824, 0.6667, 0.05882, 0.6667, 0.08824, 0.6667, 0.1176, 0.6667, 0.1176, 1.0, 0.08824, 1.0, 0.08824, 0.0, 0.1176, 0.0, 0.1176, 0.3333, 0.08824, 0.3333, 0.08824, 0.3333, 0.1176, 0.3333, 0.1176, 0.6667, 0.08824, 0.6667, 0.1176, 0.6667, 0.1471, 0.6667, 0.1471, 1.0, 0.1176, 1.0, 0.1176, 0.0, 0.1471, 0.0, 0.1471, 0.3333, 0.1176, 0.3333, 0.1176, 0.3333, 0.1471, 0.3333, 0.1471, 0.6667, 0.1176, 0.6667, 0.1471, 0.6667, 0.1765, 0.6667, 0.1765, 1.0, 0.1471, 1.0, 0.1471, 0.0, 0.1765, 0.0, 0.1765, 0.3333, 0.1471, 0.3333, 0.1471, 0.3333, 0.1765, 0.3333, 0.1765, 0.6667, 0.1471, 0.6667, 0.1765, 0.6667, 0.2059, 0.6667, 0.2059, 1.0, 0.1765, 1.0, 0.1765, 0.0, 0.2059, 0.0, 0.2059, 0.3333, 0.1765, 0.3333, 0.1765, 0.3333, 0.2059, 0.3333, 0.2059, 0.6667, 0.1765, 0.6667, 0.2059, 0.6667, 0.2353, 0.6667, 0.2353, 1.0, 0.2059, 1.0, 0.2059, 0.0, 0.2353, 0.0, 0.2353, 0.3333, 0.2059, 0.3333, 0.2059, 0.3333, 0.2353, 0.3333, 0.2353, 0.6667, 0.2059, 0.6667, 0.2353, 0.6667, 0.2647, 0.6667, 0.2647, 1.0, 0.2353, 1.0, 0.2353, 0.0, 0.2647, 0.0, 0.2647, 0.3333, 0.2353, 0.3333, 0.2353, 0.3333, 0.2647, 0.3333, 0.2647, 0.6667, 0.2353, 0.6667, 0.2647, 0.6667, 0.2941, 0.6667, 0.2941, 1.0, 0.2647, 1.0, 0.2647, 0.0, 0.2941, 0.0, 0.2941, 0.3333, 0.2647, 0.3333, 0.2647, 0.3333, 0.2941, 0.3333, 0.2941, 0.6667, 0.2647, 0.6667, 0.2941, 0.6667, 0.3235, 0.6667, 0.3235, 1.0, 0.2941, 1.0, 0.2941, 0.0, 0.3235, 0.0, 0.3235, 0.3333, 0.2941, 0.3333, 0.2941, 0.3333, 0.3235, 0.3333, 0.3235, 0.6667, 0.2941, 0.6667, 0.3235, 0.6667, 0.3529, 0.6667, 0.3529, 1.0, 0.3235, 1.0, 0.3235, 0.0, 0.3529, 0.0, 0.3529, 0.3333, 0.3235, 0.3333, 0.3235, 0.3333, 0.3529, 0.3333, 0.3529, 0.6667, 0.3235, 0.6667, 0.3529, 0.6667, 0.3824, 0.6667, 0.3824, 1.0, 0.3529, 1.0, 0.3529, 0.0, 0.3824, 0.0, 0.3824, 0.3333, 0.3529, 0.3333, 0.3529, 0.3333, 0.3824, 0.3333, 0.3824, 0.6667, 0.3529, 0.6667, 0.3824, 0.6667, 0.4118, 0.6667, 0.4118, 1.0, 0.3824, 1.0, 0.3824, 0.0, 0.4118, 0.0, 0.4118, 0.3333, 0.3824, 0.3333, 0.3824, 0.3333, 0.4118, 0.3333, 0.4118, 0.6667, 0.3824, 0.6667, 0.4118, 0.6667, 0.4412, 0.6667, 0.4412, 1.0, 0.4118, 1.0, 0.4118, 0.0, 0.4412, 0.0, 0.4412, 0.3333, 0.4118, 0.3333, 0.4118, 0.3333, 0.4412, 0.3333, 0.4412, 0.6667, 0.4118, 0.6667, 0.4412, 0.6667, 0.4706, 0.6667, 0.4706, 1.0, 0.4412, 1.0, 0.4412, 0.0, 0.4706, 0.0, 0.4706, 0.3333, 0.4412, 0.3333, 0.4412, 0.3333, 0.4706, 0.3333, 0.4706, 0.6667, 0.4412, 0.6667, 0.4706, 0.6667, 0.5, 0.6667, 0.5, 1.0, 0.4706, 1.0, 0.4706, 0.0, 0.5, 0.0, 0.5, 0.3333, 0.4706, 0.3333, 0.4706, 0.3333, 0.5, 0.3333, 0.5, 0.6667, 0.4706, 0.6667])
me_torus.update()
me_nd___recon_poly = bpy.data.meshes.new('ND — Recon Poly')
me_nd___recon_poly.from_pydata([(0.0, 0.0, 0.0)], [], [])
me_nd___recon_poly.update()
me_cube_002 = bpy.data.meshes.new('Cube.002')
me_cube_002.from_pydata([(-0.9494, -0.9494, -0.9494), (-0.9494, -0.9494, 0.9494), (-0.9494, 0.9494, -0.9494), (-0.9494, 0.9494, 0.9494), (0.9494, -0.9494, -0.9494), (0.9494, -0.9494, 0.9494), (0.9494, 0.9494, -0.9494), (0.9494, 0.9494, 0.9494)], [], [(0, 1, 3, 2), (2, 3, 7, 6), (6, 7, 5, 4), (4, 5, 1, 0), (2, 6, 4, 0), (7, 3, 1, 5)])
_uv = me_cube_002.uv_layers.new(name='UVMap')
_uv.uv.foreach_set('vector', [0.375, 0.0, 0.625, 0.0, 0.625, 0.25, 0.375, 0.25, 0.375, 0.25, 0.625, 0.25, 0.625, 0.5, 0.375, 0.5, 0.375, 0.5, 0.625, 0.5, 0.625, 0.75, 0.375, 0.75, 0.375, 0.75, 0.625, 0.75, 0.625, 1.0, 0.375, 1.0, 0.125, 0.5, 0.375, 0.5, 0.375, 0.75, 0.125, 0.75, 0.625, 0.5, 0.875, 0.5, 0.875, 0.75, 0.625, 0.75])
me_cube_002.update()

# ---- objects
ob_cube = bpy.data.objects.new('Cube', me_cube)
ob_cube_001 = bpy.data.objects.new('Cube.001', me_cube_001)
ob_cube_003 = bpy.data.objects.new('Cube.003', me_cube_001)
ob_cylinder = bpy.data.objects.new('Cylinder', me_cylinder)
ob_cube_004 = bpy.data.objects.new('Cube.004', me_cube_003)
ob_cylinder_001 = bpy.data.objects.new('Cylinder.001', me_cylinder_001)
ob_torus = bpy.data.objects.new('Torus', me_torus)
ob_nd___recon_poly = bpy.data.objects.new('ND — Recon Poly', me_nd___recon_poly)
ob_cube_002 = bpy.data.objects.new('Cube.002', me_cube_002)

# ---- transforms, parenting, visibility, modifiers, constraints
ob_cube.location = (0.0, 0.0, 0.0)
ob_cube.lock_rotations_4d = False
ob_cube.empty_display_type = 'ARROWS'
ob_cube.lineart.crease_threshold = 0.0
_m = ob_cube.modifiers.new('Difference — ND Bool', 'BOOLEAN')
_m.object = ob_cube_002
_m.solver = 'FAST'
_m.material_mode = 'TRANSFER'
_m = ob_cube.modifiers.new('Bevel — ND EB', 'BEVEL')
_m.width = 2.0
_m.width_pct = 2.0
_m.segments = 4
_m.limit_method = 'WEIGHT'
_m.use_clamp_overlap = False
_m.offset_type = 'WIDTH'
_m.loop_slide = False
_m.face_strength_mode = 'FSTR_AFFECTED'
_m.miter_outer = 'MITER_ARC'
_m = ob_cube.modifiers.new('Weld — ND EB', 'WELD')
_m.merge_threshold = 1e-05
_m = ob_cube.modifiers.new('Smooth — ND SBA', 'NODES')
_m.node_group = ng_smooth_by_angle
_gi = [s.identifier for s in ng_smooth_by_angle.interface.items_tree if s.item_type == 'SOCKET' and s.in_out == 'INPUT']
_m[_gi[2]] = True  # Ignore Sharpness
_m.use_pin_to_last = True
_m.show_group_selector = False
ob_cube_001.location = (0.0, 0.0, 0.0)
_m = ob_cube_001.modifiers.new('Mirror', 'MIRROR')
_m.use_axis = (True, True, False)
ob_cube_003.location = (0.0, 0.0, -0.05678)
ob_cube_003.scale = (1.0, 1.0, -1.0)
_m = ob_cube_003.modifiers.new('Mirror', 'MIRROR')
_m.use_axis = (True, True, False)
ob_cylinder.location = (0.0, 0.0, -1.156)
ob_cylinder.rotation_euler = (-0.0, 1.571, 0.0)
ob_cube_004.location = (0.0, 0.0, -1.169)
ob_cube_004.rotation_euler = (1.585, -0.0, 0.0)
ob_cylinder_001.parent = ob_cube_004
ob_cylinder_001.matrix_parent_inverse = Matrix(((1.0, -0.0, 0.0, -0.0), (-0.0, 1.0, -0.0, 0.0), (0.0, -0.0, 1.0, 0.472), (-0.0, 0.0, -0.0, 1.0)))
ob_cylinder_001.location = (0.0, 0.0, 0.7638)
ob_torus.location = (-0.5, -0.5, -1.269e-10)
_m = ob_torus.modifiers.new('Array³ X — ND', 'ARRAY')
_m.use_constant_offset = True
_m.constant_offset_displace = (1.005, 0.0, 0.0)
_m.use_relative_offset = False
_m.relative_offset_displace = (1.005, 0.0, 0.0)
_m = ob_torus.modifiers.new('Array³ Y — ND', 'ARRAY')
_m.use_constant_offset = True
_m.constant_offset_displace = (0.0, 1.0, 0.0)
_m.use_relative_offset = False
_m.relative_offset_displace = (0.0, 1.0, 0.0)
ob_nd___recon_poly.location = (-0.5, -0.5, -1.269e-10)
_m = ob_nd___recon_poly.modifiers.new('Radius — ND RCP', 'DISPLACE')
_m.mid_level = 0.0
_m.strength = 0.0
_m.direction = 'X'
_m = ob_nd___recon_poly.modifiers.new('Width — ND RCP', 'SCREW')
_m.steps = 1
_m.render_steps = 1
_m.axis = 'X'
_m.angle = 0.0
_m.screw_offset = 0.395
_m.merge_threshold = 0.0001
_m.use_merge_vertices = True
_m = ob_nd___recon_poly.modifiers.new('Segments — ND RCP', 'SCREW')
_m.steps = 12
_m.render_steps = 12
_m.merge_threshold = 0.0001
_m.use_normal_calculate = True
_m.use_merge_vertices = True
_m = ob_nd___recon_poly.modifiers.new('Decimate — ND RCP', 'DECIMATE')
_m.decimate_type = 'DISSOLVE'
_m.angle_limit = 0.01745
_m = ob_nd___recon_poly.modifiers.new('Array³ X — ND', 'ARRAY')
_m.use_constant_offset = True
_m.constant_offset_displace = (1.002, 0.0, 0.0)
_m.use_relative_offset = False
_m.relative_offset_displace = (1.002, 0.0, 0.0)
_m = ob_nd___recon_poly.modifiers.new('Array³ Y — ND', 'ARRAY')
_m.use_constant_offset = True
_m.constant_offset_displace = (0.0, 1.0, 0.0)
_m.use_relative_offset = False
_m.relative_offset_displace = (0.0, 1.0, 0.0)
_m = ob_nd___recon_poly.modifiers.new('Array³ Z — ND', 'ARRAY')
_m.count = 1
_m.constant_offset_displace = (0.0, 0.0, 2.0)
_m.relative_offset_displace = (0.0, 0.0, 2.0)
ob_cube_002.parent = ob_cube
ob_cube_002.location = (0.0, 0.0, 0.0)
ob_cube_002.hide_render = True
ob_cube_002.visible_camera = False
ob_cube_002.visible_diffuse = False
ob_cube_002.visible_glossy = False
ob_cube_002.visible_transmission = False
ob_cube_002.visible_volume_scatter = False
ob_cube_002.visible_shadow = False
ob_cube_002.display_type = 'WIRE'

# ---- collection membership
col_collection.objects.link(ob_cube)
col_collection.objects.link(ob_cube_001)
col_collection.objects.link(ob_cube_003)
col_collection.objects.link(ob_cylinder)
col_collection.objects.link(ob_cube_004)
col_collection.objects.link(ob_cylinder_001)
col_collection.objects.link(ob_torus)
col_collection.objects.link(ob_nd___recon_poly)
col_utils.objects.link(ob_cube_002)

# ---- scene / render settings (as saved in the file)
scene.frame_start = 1; scene.frame_end = 250; scene.frame_set(1)
scene.render.engine = 'BLENDER_EEVEE_NEXT'
bpy.context.view_layer.update()

# ---- added for rendering (the .blend has no active camera and no usable light): camera, sun
cam_auto = bpy.data.cameras.new('AutoCamera')
cam_auto.lens = 50.0
cam_auto.sensor_width = 36.0
cam_auto.clip_end = 1000.0
ob_auto_camera = bpy.data.objects.new('AutoCamera', cam_auto)
scene.collection.objects.link(ob_auto_camera)
ob_auto_camera.location = (4.79926, -5.81495, 3.48072)
ob_auto_camera.rotation_euler = (1.09748, -7.21219e-08, 0.694738)
scene.camera = ob_auto_camera
light_auto_sun = bpy.data.lights.new('AutoSun', 'SUN')
light_auto_sun.energy = 3.0
light_auto_sun.angle = 0.0523599
ob_auto_sun = bpy.data.objects.new('AutoSun', light_auto_sun)
scene.collection.objects.link(ob_auto_sun)
ob_auto_sun.rotation_euler = (0.872665, 0.174533, 0.523599)
bpy.context.view_layer.update()
